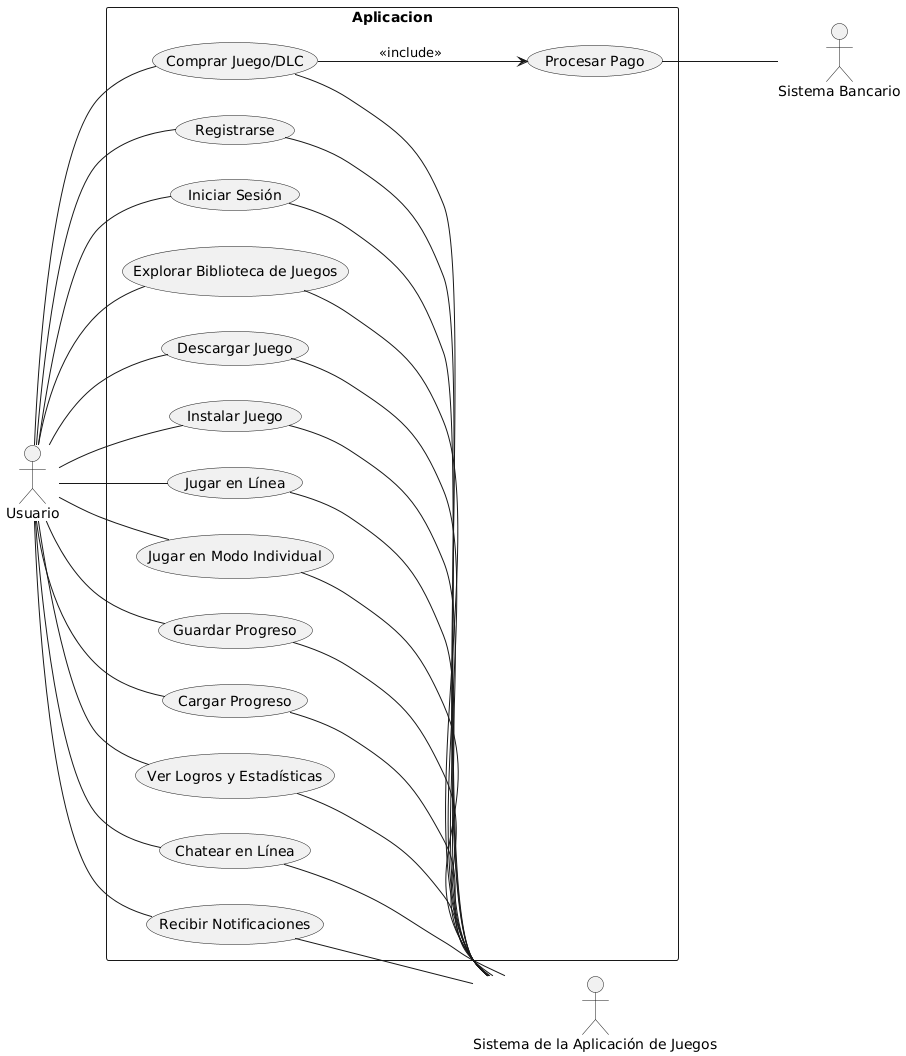

The diagram above was rendered by PlantUML. Its source (embedded in the PNG):
@startuml
left to right direction
actor Usuario
actor "Sistema de la Aplicación de Juegos" as App
actor "Sistema Bancario" as Banco

rectangle Aplicacion {
  Usuario -- (Registrarse)
  Usuario -- (Iniciar Sesión)
  Usuario -- (Explorar Biblioteca de Juegos)
  Usuario -- (Descargar Juego)
  Usuario -- (Instalar Juego)
  Usuario -- (Jugar en Línea)
  Usuario -- (Jugar en Modo Individual)
  Usuario -- (Guardar Progreso)
  Usuario -- (Cargar Progreso)
  Usuario -- (Ver Logros y Estadísticas)
  Usuario -- (Chatear en Línea)
  Usuario -- (Recibir Notificaciones)
  Usuario -- (Comprar Juego/DLC)

  (Registrarse) -- App
  (Iniciar Sesión) -- App
  (Explorar Biblioteca de Juegos) -- App
  (Descargar Juego) -- App
  (Instalar Juego) -- App
  (Jugar en Línea) -- App
  (Jugar en Modo Individual) -- App
  (Guardar Progreso) -- App
  (Cargar Progreso) -- App
  (Ver Logros y Estadísticas) -- App
  (Chatear en Línea) -- App
  (Recibir Notificaciones) -- App
  (Comprar Juego/DLC) -- App

  (Comprar Juego/DLC) --> (Procesar Pago) : <<include>>
  (Procesar Pago) -- Banco
}
@enduml